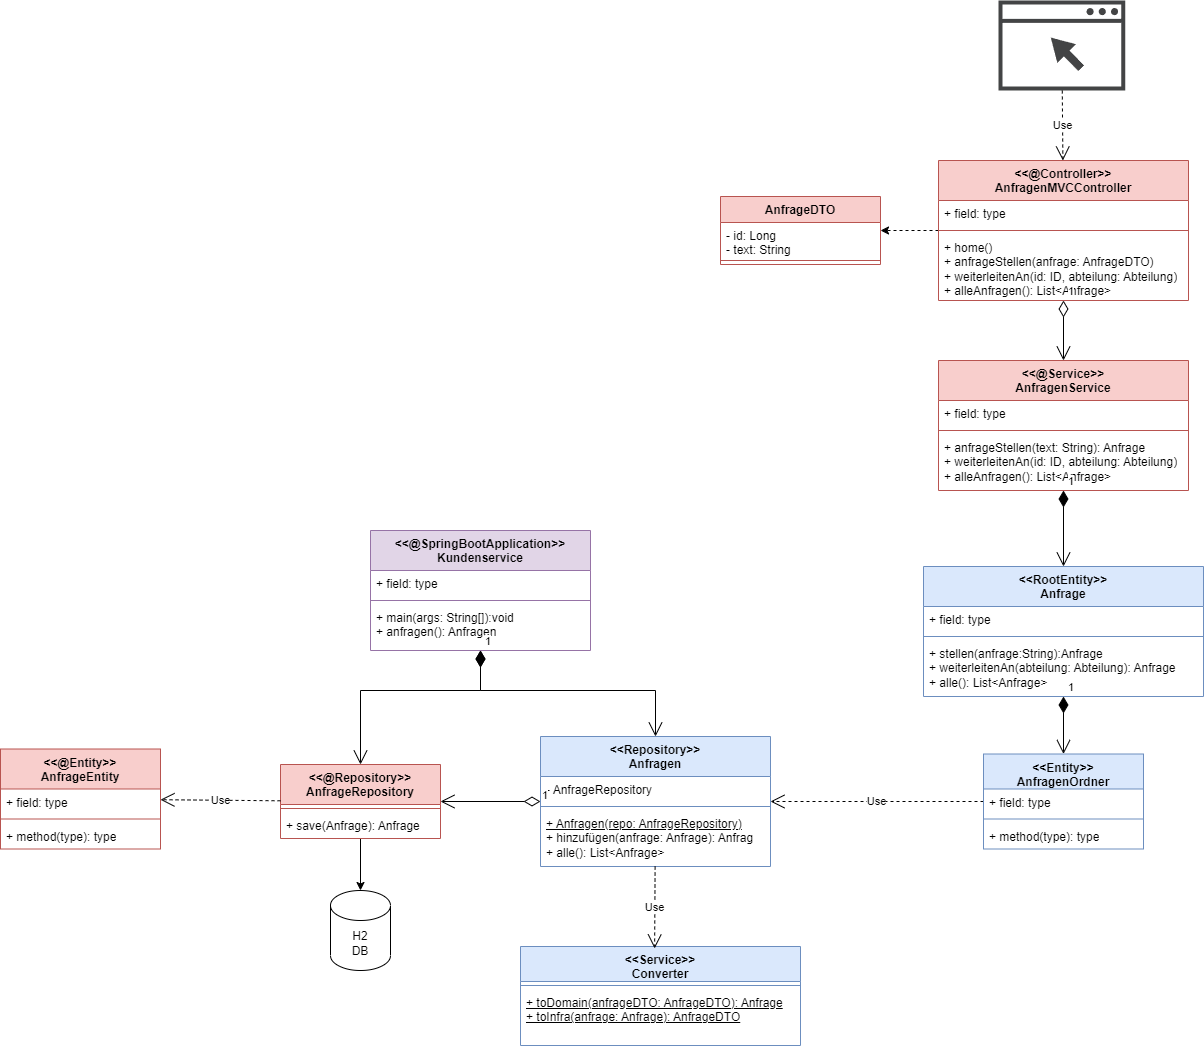

The diagram above was exported from draw.io. Its source (the exported page's mxGraphModel, read from the mxfile embedded in the PNG):
<mxGraphModel dx="1287" dy="1856" grid="1" gridSize="10" guides="1" tooltips="1" connect="1" arrows="1" fold="1" page="1" pageScale="1" pageWidth="850" pageHeight="1100" math="0" shadow="0">
  <root>
    <mxCell id="0" />
    <mxCell id="1" parent="0" />
    <mxCell id="duvtEsI2TO8CmtuMitXL-44" style="edgeStyle=orthogonalEdgeStyle;rounded=0;orthogonalLoop=1;jettySize=auto;html=1;dashed=1;" edge="1" parent="1" source="duvtEsI2TO8CmtuMitXL-1" target="duvtEsI2TO8CmtuMitXL-15">
      <mxGeometry relative="1" as="geometry" />
    </mxCell>
    <mxCell id="duvtEsI2TO8CmtuMitXL-1" value="&amp;lt;&amp;lt;@Controller&amp;gt;&amp;gt;&lt;br&gt;AnfragenMVCController" style="swimlane;fontStyle=1;align=center;verticalAlign=top;childLayout=stackLayout;horizontal=1;startSize=40;horizontalStack=0;resizeParent=1;resizeParentMax=0;resizeLast=0;collapsible=1;marginBottom=0;whiteSpace=wrap;html=1;fillColor=#f8cecc;strokeColor=#b85450;" vertex="1" parent="1">
      <mxGeometry x="958" y="200" width="250" height="140" as="geometry" />
    </mxCell>
    <mxCell id="duvtEsI2TO8CmtuMitXL-2" value="+ field: type" style="text;strokeColor=none;fillColor=none;align=left;verticalAlign=top;spacingLeft=4;spacingRight=4;overflow=hidden;rotatable=0;points=[[0,0.5],[1,0.5]];portConstraint=eastwest;whiteSpace=wrap;html=1;" vertex="1" parent="duvtEsI2TO8CmtuMitXL-1">
      <mxGeometry y="40" width="250" height="26" as="geometry" />
    </mxCell>
    <mxCell id="duvtEsI2TO8CmtuMitXL-3" value="" style="line;strokeWidth=1;fillColor=none;align=left;verticalAlign=middle;spacingTop=-1;spacingLeft=3;spacingRight=3;rotatable=0;labelPosition=right;points=[];portConstraint=eastwest;strokeColor=inherit;" vertex="1" parent="duvtEsI2TO8CmtuMitXL-1">
      <mxGeometry y="66" width="250" height="8" as="geometry" />
    </mxCell>
    <mxCell id="duvtEsI2TO8CmtuMitXL-4" value="+ home()&lt;br&gt;+ anfrageStellen(anfrage: AnfrageDTO)&lt;br&gt;+ weiterleitenAn(id: ID, abteilung: Abteilung)&lt;br&gt;+ alleAnfragen(): List&amp;lt;Anfrage&amp;gt;" style="text;strokeColor=none;fillColor=none;align=left;verticalAlign=top;spacingLeft=4;spacingRight=4;overflow=hidden;rotatable=0;points=[[0,0.5],[1,0.5]];portConstraint=eastwest;whiteSpace=wrap;html=1;" vertex="1" parent="duvtEsI2TO8CmtuMitXL-1">
      <mxGeometry y="74" width="250" height="66" as="geometry" />
    </mxCell>
    <mxCell id="duvtEsI2TO8CmtuMitXL-5" value="" style="sketch=0;pointerEvents=1;shadow=0;dashed=0;html=1;strokeColor=none;fillColor=#434445;aspect=fixed;labelPosition=center;verticalLabelPosition=bottom;verticalAlign=top;align=center;outlineConnect=0;shape=mxgraph.vvd.web_browser;" vertex="1" parent="1">
      <mxGeometry x="1018" y="40" width="126.76" height="90" as="geometry" />
    </mxCell>
    <mxCell id="duvtEsI2TO8CmtuMitXL-6" value="&amp;lt;&amp;lt;@Service&amp;gt;&amp;gt;&lt;br&gt;AnfragenService" style="swimlane;fontStyle=1;align=center;verticalAlign=top;childLayout=stackLayout;horizontal=1;startSize=40;horizontalStack=0;resizeParent=1;resizeParentMax=0;resizeLast=0;collapsible=1;marginBottom=0;whiteSpace=wrap;html=1;fillColor=#f8cecc;strokeColor=#b85450;" vertex="1" parent="1">
      <mxGeometry x="958" y="400" width="250" height="130" as="geometry" />
    </mxCell>
    <mxCell id="duvtEsI2TO8CmtuMitXL-7" value="+ field: type" style="text;strokeColor=none;fillColor=none;align=left;verticalAlign=top;spacingLeft=4;spacingRight=4;overflow=hidden;rotatable=0;points=[[0,0.5],[1,0.5]];portConstraint=eastwest;whiteSpace=wrap;html=1;" vertex="1" parent="duvtEsI2TO8CmtuMitXL-6">
      <mxGeometry y="40" width="250" height="26" as="geometry" />
    </mxCell>
    <mxCell id="duvtEsI2TO8CmtuMitXL-8" value="" style="line;strokeWidth=1;fillColor=none;align=left;verticalAlign=middle;spacingTop=-1;spacingLeft=3;spacingRight=3;rotatable=0;labelPosition=right;points=[];portConstraint=eastwest;strokeColor=inherit;" vertex="1" parent="duvtEsI2TO8CmtuMitXL-6">
      <mxGeometry y="66" width="250" height="8" as="geometry" />
    </mxCell>
    <mxCell id="duvtEsI2TO8CmtuMitXL-9" value="+ anfrageStellen(text: String): Anfrage&lt;br&gt;+ weiterleitenAn(id: ID, abteilung: Abteilung)&lt;br&gt;+ alleAnfragen(): List&amp;lt;Anfrage&amp;gt;" style="text;strokeColor=none;fillColor=none;align=left;verticalAlign=top;spacingLeft=4;spacingRight=4;overflow=hidden;rotatable=0;points=[[0,0.5],[1,0.5]];portConstraint=eastwest;whiteSpace=wrap;html=1;" vertex="1" parent="duvtEsI2TO8CmtuMitXL-6">
      <mxGeometry y="74" width="250" height="56" as="geometry" />
    </mxCell>
    <mxCell id="duvtEsI2TO8CmtuMitXL-10" value="H2&lt;br&gt;DB" style="shape=cylinder3;whiteSpace=wrap;html=1;boundedLbl=1;backgroundOutline=1;size=15;" vertex="1" parent="1">
      <mxGeometry x="350" y="930" width="60" height="80" as="geometry" />
    </mxCell>
    <mxCell id="duvtEsI2TO8CmtuMitXL-11" value="&amp;lt;&amp;lt;@Entity&amp;gt;&amp;gt;&lt;br&gt;AnfrageEntity" style="swimlane;fontStyle=1;align=center;verticalAlign=top;childLayout=stackLayout;horizontal=1;startSize=40;horizontalStack=0;resizeParent=1;resizeParentMax=0;resizeLast=0;collapsible=1;marginBottom=0;whiteSpace=wrap;html=1;fillColor=#f8cecc;strokeColor=#b85450;" vertex="1" parent="1">
      <mxGeometry x="20" y="788.5" width="160" height="100" as="geometry" />
    </mxCell>
    <mxCell id="duvtEsI2TO8CmtuMitXL-12" value="+ field: type" style="text;strokeColor=none;fillColor=none;align=left;verticalAlign=top;spacingLeft=4;spacingRight=4;overflow=hidden;rotatable=0;points=[[0,0.5],[1,0.5]];portConstraint=eastwest;whiteSpace=wrap;html=1;" vertex="1" parent="duvtEsI2TO8CmtuMitXL-11">
      <mxGeometry y="40" width="160" height="26" as="geometry" />
    </mxCell>
    <mxCell id="duvtEsI2TO8CmtuMitXL-13" value="" style="line;strokeWidth=1;fillColor=none;align=left;verticalAlign=middle;spacingTop=-1;spacingLeft=3;spacingRight=3;rotatable=0;labelPosition=right;points=[];portConstraint=eastwest;strokeColor=inherit;" vertex="1" parent="duvtEsI2TO8CmtuMitXL-11">
      <mxGeometry y="66" width="160" height="8" as="geometry" />
    </mxCell>
    <mxCell id="duvtEsI2TO8CmtuMitXL-14" value="+ method(type): type" style="text;strokeColor=none;fillColor=none;align=left;verticalAlign=top;spacingLeft=4;spacingRight=4;overflow=hidden;rotatable=0;points=[[0,0.5],[1,0.5]];portConstraint=eastwest;whiteSpace=wrap;html=1;" vertex="1" parent="duvtEsI2TO8CmtuMitXL-11">
      <mxGeometry y="74" width="160" height="26" as="geometry" />
    </mxCell>
    <mxCell id="duvtEsI2TO8CmtuMitXL-15" value="AnfrageDTO" style="swimlane;fontStyle=1;align=center;verticalAlign=top;childLayout=stackLayout;horizontal=1;startSize=26;horizontalStack=0;resizeParent=1;resizeParentMax=0;resizeLast=0;collapsible=1;marginBottom=0;whiteSpace=wrap;html=1;fillColor=#f8cecc;strokeColor=#b85450;" vertex="1" parent="1">
      <mxGeometry x="740" y="236" width="160" height="68" as="geometry" />
    </mxCell>
    <mxCell id="duvtEsI2TO8CmtuMitXL-16" value="- id: Long&lt;br&gt;- text: String" style="text;strokeColor=none;fillColor=none;align=left;verticalAlign=top;spacingLeft=4;spacingRight=4;overflow=hidden;rotatable=0;points=[[0,0.5],[1,0.5]];portConstraint=eastwest;whiteSpace=wrap;html=1;" vertex="1" parent="duvtEsI2TO8CmtuMitXL-15">
      <mxGeometry y="26" width="160" height="34" as="geometry" />
    </mxCell>
    <mxCell id="duvtEsI2TO8CmtuMitXL-17" value="" style="line;strokeWidth=1;fillColor=none;align=left;verticalAlign=middle;spacingTop=-1;spacingLeft=3;spacingRight=3;rotatable=0;labelPosition=right;points=[];portConstraint=eastwest;strokeColor=inherit;" vertex="1" parent="duvtEsI2TO8CmtuMitXL-15">
      <mxGeometry y="60" width="160" height="8" as="geometry" />
    </mxCell>
    <mxCell id="duvtEsI2TO8CmtuMitXL-19" value="&amp;lt;&amp;lt;RootEntity&amp;gt;&amp;gt;&lt;br&gt;Anfrage" style="swimlane;fontStyle=1;align=center;verticalAlign=top;childLayout=stackLayout;horizontal=1;startSize=40;horizontalStack=0;resizeParent=1;resizeParentMax=0;resizeLast=0;collapsible=1;marginBottom=0;whiteSpace=wrap;html=1;fillColor=#dae8fc;strokeColor=#6c8ebf;" vertex="1" parent="1">
      <mxGeometry x="943" y="606" width="280" height="130" as="geometry" />
    </mxCell>
    <mxCell id="duvtEsI2TO8CmtuMitXL-20" value="+ field: type" style="text;strokeColor=none;fillColor=none;align=left;verticalAlign=top;spacingLeft=4;spacingRight=4;overflow=hidden;rotatable=0;points=[[0,0.5],[1,0.5]];portConstraint=eastwest;whiteSpace=wrap;html=1;" vertex="1" parent="duvtEsI2TO8CmtuMitXL-19">
      <mxGeometry y="40" width="280" height="26" as="geometry" />
    </mxCell>
    <mxCell id="duvtEsI2TO8CmtuMitXL-21" value="" style="line;strokeWidth=1;fillColor=none;align=left;verticalAlign=middle;spacingTop=-1;spacingLeft=3;spacingRight=3;rotatable=0;labelPosition=right;points=[];portConstraint=eastwest;strokeColor=inherit;" vertex="1" parent="duvtEsI2TO8CmtuMitXL-19">
      <mxGeometry y="66" width="280" height="8" as="geometry" />
    </mxCell>
    <mxCell id="duvtEsI2TO8CmtuMitXL-22" value="+ stellen(anfrage:String):Anfrage&lt;br&gt;+ weiterleitenAn(abteilung: Abteilung): Anfrage&lt;br&gt;+ alle(): List&amp;lt;Anfrage&amp;gt;" style="text;strokeColor=none;fillColor=none;align=left;verticalAlign=top;spacingLeft=4;spacingRight=4;overflow=hidden;rotatable=0;points=[[0,0.5],[1,0.5]];portConstraint=eastwest;whiteSpace=wrap;html=1;" vertex="1" parent="duvtEsI2TO8CmtuMitXL-19">
      <mxGeometry y="74" width="280" height="56" as="geometry" />
    </mxCell>
    <mxCell id="duvtEsI2TO8CmtuMitXL-25" value="&amp;lt;&amp;lt;Service&amp;gt;&amp;gt;&lt;br&gt;Converter" style="swimlane;fontStyle=1;align=center;verticalAlign=top;childLayout=stackLayout;horizontal=1;startSize=35;horizontalStack=0;resizeParent=1;resizeParentMax=0;resizeLast=0;collapsible=1;marginBottom=0;whiteSpace=wrap;html=1;fillColor=#dae8fc;strokeColor=#6c8ebf;" vertex="1" parent="1">
      <mxGeometry x="540" y="986" width="280" height="99" as="geometry" />
    </mxCell>
    <mxCell id="duvtEsI2TO8CmtuMitXL-27" value="" style="line;strokeWidth=1;fillColor=none;align=left;verticalAlign=middle;spacingTop=-1;spacingLeft=3;spacingRight=3;rotatable=0;labelPosition=right;points=[];portConstraint=eastwest;strokeColor=inherit;" vertex="1" parent="duvtEsI2TO8CmtuMitXL-25">
      <mxGeometry y="35" width="280" height="8" as="geometry" />
    </mxCell>
    <mxCell id="duvtEsI2TO8CmtuMitXL-28" value="&lt;u&gt;+ toDomain(anfrageDTO: AnfrageDTO): Anfrage&lt;br&gt;+ toInfra(anfrage: Anfrage): AnfrageDTO&lt;/u&gt;" style="text;strokeColor=none;fillColor=none;align=left;verticalAlign=top;spacingLeft=4;spacingRight=4;overflow=hidden;rotatable=0;points=[[0,0.5],[1,0.5]];portConstraint=eastwest;whiteSpace=wrap;html=1;" vertex="1" parent="duvtEsI2TO8CmtuMitXL-25">
      <mxGeometry y="43" width="280" height="56" as="geometry" />
    </mxCell>
    <mxCell id="duvtEsI2TO8CmtuMitXL-29" value="1" style="endArrow=open;html=1;endSize=12;startArrow=diamondThin;startSize=14;startFill=0;edgeStyle=orthogonalEdgeStyle;align=left;verticalAlign=bottom;rounded=0;" edge="1" parent="1" source="duvtEsI2TO8CmtuMitXL-1" target="duvtEsI2TO8CmtuMitXL-6">
      <mxGeometry x="-1" y="3" relative="1" as="geometry">
        <mxPoint x="978" y="810" as="sourcePoint" />
        <mxPoint x="1138" y="810" as="targetPoint" />
        <mxPoint as="offset" />
      </mxGeometry>
    </mxCell>
    <mxCell id="duvtEsI2TO8CmtuMitXL-30" value="Use" style="endArrow=open;endSize=12;dashed=1;html=1;rounded=0;" edge="1" parent="1" source="duvtEsI2TO8CmtuMitXL-5" target="duvtEsI2TO8CmtuMitXL-1">
      <mxGeometry width="160" relative="1" as="geometry">
        <mxPoint x="978" y="810" as="sourcePoint" />
        <mxPoint x="1138" y="810" as="targetPoint" />
      </mxGeometry>
    </mxCell>
    <mxCell id="duvtEsI2TO8CmtuMitXL-33" value="1" style="endArrow=open;html=1;endSize=12;startArrow=diamondThin;startSize=14;startFill=1;edgeStyle=orthogonalEdgeStyle;align=left;verticalAlign=bottom;rounded=0;entryX=0.5;entryY=0;entryDx=0;entryDy=0;" edge="1" parent="1" source="duvtEsI2TO8CmtuMitXL-6" target="duvtEsI2TO8CmtuMitXL-19">
      <mxGeometry x="-1" y="3" relative="1" as="geometry">
        <mxPoint x="978" y="810" as="sourcePoint" />
        <mxPoint x="1138" y="810" as="targetPoint" />
      </mxGeometry>
    </mxCell>
    <mxCell id="duvtEsI2TO8CmtuMitXL-51" style="edgeStyle=orthogonalEdgeStyle;rounded=0;orthogonalLoop=1;jettySize=auto;html=1;" edge="1" parent="1" source="duvtEsI2TO8CmtuMitXL-34" target="duvtEsI2TO8CmtuMitXL-10">
      <mxGeometry relative="1" as="geometry" />
    </mxCell>
    <mxCell id="duvtEsI2TO8CmtuMitXL-34" value="&amp;lt;&amp;lt;@Repository&amp;gt;&amp;gt;&lt;br&gt;AnfrageRepository" style="swimlane;fontStyle=1;align=center;verticalAlign=top;childLayout=stackLayout;horizontal=1;startSize=40;horizontalStack=0;resizeParent=1;resizeParentMax=0;resizeLast=0;collapsible=1;marginBottom=0;whiteSpace=wrap;html=1;fillColor=#f8cecc;strokeColor=#b85450;" vertex="1" parent="1">
      <mxGeometry x="300" y="804" width="160" height="74" as="geometry" />
    </mxCell>
    <mxCell id="duvtEsI2TO8CmtuMitXL-36" value="" style="line;strokeWidth=1;fillColor=none;align=left;verticalAlign=middle;spacingTop=-1;spacingLeft=3;spacingRight=3;rotatable=0;labelPosition=right;points=[];portConstraint=eastwest;strokeColor=inherit;" vertex="1" parent="duvtEsI2TO8CmtuMitXL-34">
      <mxGeometry y="40" width="160" height="8" as="geometry" />
    </mxCell>
    <mxCell id="duvtEsI2TO8CmtuMitXL-37" value="+ save(Anfrage): Anfrage" style="text;strokeColor=none;fillColor=none;align=left;verticalAlign=top;spacingLeft=4;spacingRight=4;overflow=hidden;rotatable=0;points=[[0,0.5],[1,0.5]];portConstraint=eastwest;whiteSpace=wrap;html=1;" vertex="1" parent="duvtEsI2TO8CmtuMitXL-34">
      <mxGeometry y="48" width="160" height="26" as="geometry" />
    </mxCell>
    <mxCell id="duvtEsI2TO8CmtuMitXL-38" value="&amp;lt;&amp;lt;Repository&amp;gt;&amp;gt;&lt;br&gt;Anfragen" style="swimlane;fontStyle=1;align=center;verticalAlign=top;childLayout=stackLayout;horizontal=1;startSize=40;horizontalStack=0;resizeParent=1;resizeParentMax=0;resizeLast=0;collapsible=1;marginBottom=0;whiteSpace=wrap;html=1;fillColor=#dae8fc;strokeColor=#6c8ebf;" vertex="1" parent="1">
      <mxGeometry x="560" y="776" width="230" height="130" as="geometry" />
    </mxCell>
    <mxCell id="duvtEsI2TO8CmtuMitXL-39" value="- AnfrageRepository" style="text;strokeColor=none;fillColor=none;align=left;verticalAlign=top;spacingLeft=4;spacingRight=4;overflow=hidden;rotatable=0;points=[[0,0.5],[1,0.5]];portConstraint=eastwest;whiteSpace=wrap;html=1;" vertex="1" parent="duvtEsI2TO8CmtuMitXL-38">
      <mxGeometry y="40" width="230" height="26" as="geometry" />
    </mxCell>
    <mxCell id="duvtEsI2TO8CmtuMitXL-40" value="" style="line;strokeWidth=1;fillColor=none;align=left;verticalAlign=middle;spacingTop=-1;spacingLeft=3;spacingRight=3;rotatable=0;labelPosition=right;points=[];portConstraint=eastwest;strokeColor=inherit;" vertex="1" parent="duvtEsI2TO8CmtuMitXL-38">
      <mxGeometry y="66" width="230" height="8" as="geometry" />
    </mxCell>
    <mxCell id="duvtEsI2TO8CmtuMitXL-41" value="&lt;u&gt;+ Anfragen(repo: AnfrageRepository)&lt;/u&gt;&lt;br&gt;+ hinzufügen(anfrage: Anfrage): Anfrag&lt;br&gt;+ alle(): List&amp;lt;Anfrage&amp;gt;" style="text;strokeColor=none;fillColor=none;align=left;verticalAlign=top;spacingLeft=4;spacingRight=4;overflow=hidden;rotatable=0;points=[[0,0.5],[1,0.5]];portConstraint=eastwest;whiteSpace=wrap;html=1;" vertex="1" parent="duvtEsI2TO8CmtuMitXL-38">
      <mxGeometry y="74" width="230" height="56" as="geometry" />
    </mxCell>
    <mxCell id="duvtEsI2TO8CmtuMitXL-46" value="&amp;lt;&amp;lt;@SpringBootApplication&amp;gt;&amp;gt;&lt;br&gt;Kundenservice" style="swimlane;fontStyle=1;align=center;verticalAlign=top;childLayout=stackLayout;horizontal=1;startSize=40;horizontalStack=0;resizeParent=1;resizeParentMax=0;resizeLast=0;collapsible=1;marginBottom=0;whiteSpace=wrap;html=1;fillColor=#e1d5e7;strokeColor=#9673a6;" vertex="1" parent="1">
      <mxGeometry x="390" y="570" width="220" height="120" as="geometry" />
    </mxCell>
    <mxCell id="duvtEsI2TO8CmtuMitXL-47" value="+ field: type" style="text;strokeColor=none;fillColor=none;align=left;verticalAlign=top;spacingLeft=4;spacingRight=4;overflow=hidden;rotatable=0;points=[[0,0.5],[1,0.5]];portConstraint=eastwest;whiteSpace=wrap;html=1;" vertex="1" parent="duvtEsI2TO8CmtuMitXL-46">
      <mxGeometry y="40" width="220" height="26" as="geometry" />
    </mxCell>
    <mxCell id="duvtEsI2TO8CmtuMitXL-48" value="" style="line;strokeWidth=1;fillColor=none;align=left;verticalAlign=middle;spacingTop=-1;spacingLeft=3;spacingRight=3;rotatable=0;labelPosition=right;points=[];portConstraint=eastwest;strokeColor=inherit;" vertex="1" parent="duvtEsI2TO8CmtuMitXL-46">
      <mxGeometry y="66" width="220" height="8" as="geometry" />
    </mxCell>
    <mxCell id="duvtEsI2TO8CmtuMitXL-49" value="+ main(args: String[]):void&lt;br&gt;+ anfragen(): Anfragen" style="text;strokeColor=none;fillColor=none;align=left;verticalAlign=top;spacingLeft=4;spacingRight=4;overflow=hidden;rotatable=0;points=[[0,0.5],[1,0.5]];portConstraint=eastwest;whiteSpace=wrap;html=1;" vertex="1" parent="duvtEsI2TO8CmtuMitXL-46">
      <mxGeometry y="74" width="220" height="46" as="geometry" />
    </mxCell>
    <mxCell id="duvtEsI2TO8CmtuMitXL-50" value="1" style="endArrow=open;html=1;endSize=12;startArrow=diamondThin;startSize=14;startFill=0;edgeStyle=orthogonalEdgeStyle;align=left;verticalAlign=bottom;rounded=0;" edge="1" parent="1" source="duvtEsI2TO8CmtuMitXL-38" target="duvtEsI2TO8CmtuMitXL-34">
      <mxGeometry x="-1" y="3" relative="1" as="geometry">
        <mxPoint x="780" y="1040" as="sourcePoint" />
        <mxPoint x="940" y="1040" as="targetPoint" />
      </mxGeometry>
    </mxCell>
    <mxCell id="duvtEsI2TO8CmtuMitXL-52" value="Use" style="endArrow=open;endSize=12;dashed=1;html=1;rounded=0;entryX=0.479;entryY=0.02;entryDx=0;entryDy=0;entryPerimeter=0;" edge="1" parent="1" source="duvtEsI2TO8CmtuMitXL-38" target="duvtEsI2TO8CmtuMitXL-25">
      <mxGeometry width="160" relative="1" as="geometry">
        <mxPoint x="780" y="1040" as="sourcePoint" />
        <mxPoint x="940" y="1040" as="targetPoint" />
      </mxGeometry>
    </mxCell>
    <mxCell id="duvtEsI2TO8CmtuMitXL-55" value="Use" style="endArrow=open;endSize=12;dashed=1;html=1;rounded=0;" edge="1" parent="1" source="duvtEsI2TO8CmtuMitXL-34" target="duvtEsI2TO8CmtuMitXL-11">
      <mxGeometry width="160" relative="1" as="geometry">
        <mxPoint x="510" y="1050" as="sourcePoint" />
        <mxPoint x="180" y="839.2142857142858" as="targetPoint" />
      </mxGeometry>
    </mxCell>
    <mxCell id="duvtEsI2TO8CmtuMitXL-56" value="1" style="endArrow=open;html=1;endSize=12;startArrow=diamondThin;startSize=14;startFill=1;edgeStyle=orthogonalEdgeStyle;align=left;verticalAlign=bottom;rounded=0;" edge="1" parent="1" source="duvtEsI2TO8CmtuMitXL-46" target="duvtEsI2TO8CmtuMitXL-34">
      <mxGeometry x="-1" y="3" relative="1" as="geometry">
        <mxPoint x="420" y="1050" as="sourcePoint" />
        <mxPoint x="320" y="720" as="targetPoint" />
        <Array as="points">
          <mxPoint x="500" y="730" />
          <mxPoint x="380" y="730" />
        </Array>
      </mxGeometry>
    </mxCell>
    <mxCell id="duvtEsI2TO8CmtuMitXL-57" value="1" style="endArrow=open;html=1;endSize=12;startArrow=diamondThin;startSize=14;startFill=1;edgeStyle=orthogonalEdgeStyle;align=left;verticalAlign=bottom;rounded=0;" edge="1" parent="1" source="duvtEsI2TO8CmtuMitXL-46" target="duvtEsI2TO8CmtuMitXL-38">
      <mxGeometry x="-1" y="3" relative="1" as="geometry">
        <mxPoint x="420" y="1050" as="sourcePoint" />
        <mxPoint x="580" y="1050" as="targetPoint" />
        <Array as="points">
          <mxPoint x="500" y="730" />
          <mxPoint x="675" y="730" />
        </Array>
      </mxGeometry>
    </mxCell>
    <mxCell id="duvtEsI2TO8CmtuMitXL-58" value="Use" style="endArrow=open;endSize=12;dashed=1;html=1;rounded=0;" edge="1" parent="1" source="duvtEsI2TO8CmtuMitXL-59" target="duvtEsI2TO8CmtuMitXL-38">
      <mxGeometry width="160" relative="1" as="geometry">
        <mxPoint x="558" y="780" as="sourcePoint" />
        <mxPoint x="748" y="667.0222222222224" as="targetPoint" />
      </mxGeometry>
    </mxCell>
    <mxCell id="duvtEsI2TO8CmtuMitXL-59" value="&amp;lt;&amp;lt;Entity&amp;gt;&amp;gt;&lt;br&gt;AnfragenOrdner" style="swimlane;fontStyle=1;align=center;verticalAlign=top;childLayout=stackLayout;horizontal=1;startSize=35;horizontalStack=0;resizeParent=1;resizeParentMax=0;resizeLast=0;collapsible=1;marginBottom=0;whiteSpace=wrap;html=1;fillColor=#dae8fc;strokeColor=#6c8ebf;" vertex="1" parent="1">
      <mxGeometry x="1003" y="793.5" width="160" height="95" as="geometry" />
    </mxCell>
    <mxCell id="duvtEsI2TO8CmtuMitXL-60" value="+ field: type" style="text;strokeColor=none;fillColor=none;align=left;verticalAlign=top;spacingLeft=4;spacingRight=4;overflow=hidden;rotatable=0;points=[[0,0.5],[1,0.5]];portConstraint=eastwest;whiteSpace=wrap;html=1;" vertex="1" parent="duvtEsI2TO8CmtuMitXL-59">
      <mxGeometry y="35" width="160" height="26" as="geometry" />
    </mxCell>
    <mxCell id="duvtEsI2TO8CmtuMitXL-61" value="" style="line;strokeWidth=1;fillColor=none;align=left;verticalAlign=middle;spacingTop=-1;spacingLeft=3;spacingRight=3;rotatable=0;labelPosition=right;points=[];portConstraint=eastwest;strokeColor=inherit;" vertex="1" parent="duvtEsI2TO8CmtuMitXL-59">
      <mxGeometry y="61" width="160" height="8" as="geometry" />
    </mxCell>
    <mxCell id="duvtEsI2TO8CmtuMitXL-62" value="+ method(type): type" style="text;strokeColor=none;fillColor=none;align=left;verticalAlign=top;spacingLeft=4;spacingRight=4;overflow=hidden;rotatable=0;points=[[0,0.5],[1,0.5]];portConstraint=eastwest;whiteSpace=wrap;html=1;" vertex="1" parent="duvtEsI2TO8CmtuMitXL-59">
      <mxGeometry y="69" width="160" height="26" as="geometry" />
    </mxCell>
    <mxCell id="duvtEsI2TO8CmtuMitXL-63" value="1" style="endArrow=open;html=1;endSize=12;startArrow=diamondThin;startSize=14;startFill=1;edgeStyle=orthogonalEdgeStyle;align=left;verticalAlign=bottom;rounded=0;entryX=0.5;entryY=0;entryDx=0;entryDy=0;" edge="1" parent="1" source="duvtEsI2TO8CmtuMitXL-19" target="duvtEsI2TO8CmtuMitXL-59">
      <mxGeometry x="-1" y="3" relative="1" as="geometry">
        <mxPoint x="540" y="600" as="sourcePoint" />
        <mxPoint x="700" y="600" as="targetPoint" />
      </mxGeometry>
    </mxCell>
  </root>
</mxGraphModel>